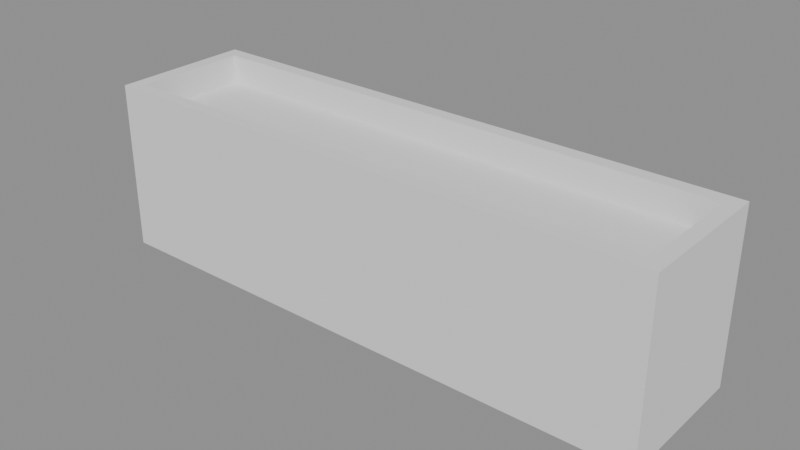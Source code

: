 # Source: p0255.blend  (saved by Blender 4.5.90; exported with 4.5.12 LTS)
import bpy
from mathutils import Matrix  # noqa: F401  (used for matrix-valued properties, if any)

bpy.ops.wm.read_factory_settings(use_empty=True)
scene = bpy.context.scene
scene.name = 'Scene'

# ---- collections
col_asset_p0255 = bpy.data.collections.new('Asset_p0255'); scene.collection.children.link(col_asset_p0255)

# ---- meshes
me_cube = bpy.data.meshes.new('Cube')
me_cube.from_pydata([(-1.0, -1.0, -1.0), (-1.0, -1.0, 1.0), (-1.0, 1.0, -1.0), (-1.0, 1.0, 1.0), (1.0, -1.0, -1.0), (1.0, -1.0, 1.0), (1.0, 1.0, -1.0), (1.0, 1.0, 1.0)], [], [(0, 1, 3, 2), (2, 3, 7, 6), (6, 7, 5, 4), (4, 5, 1, 0), (2, 6, 4, 0), (7, 3, 1, 5)])
_uv = me_cube.uv_layers.new(name='UVMap')
_uv.uv.foreach_set('vector', [0.375, 0.0, 0.625, 0.0, 0.625, 0.25, 0.375, 0.25, 0.375, 0.25, 0.625, 0.25, 0.625, 0.5, 0.375, 0.5, 0.375, 0.5, 0.625, 0.5, 0.625, 0.75, 0.375, 0.75, 0.375, 0.75, 0.625, 0.75, 0.625, 1.0, 0.375, 1.0, 0.125, 0.5, 0.375, 0.5, 0.375, 0.75, 0.125, 0.75, 0.625, 0.5, 0.875, 0.5, 0.875, 0.75, 0.625, 0.75])
me_cube.update()
me_cube_003 = bpy.data.meshes.new('Cube.003')
me_cube_003.from_pydata([(-1.0, -1.0, -1.0), (-1.0, -1.0, 1.0), (-1.0, 1.0, -1.0), (-1.0, 1.0, 1.0), (1.0, -1.0, -1.0), (1.0, -1.0, 1.0), (1.0, 1.0, -1.0), (1.0, 1.0, 1.0)], [], [(0, 1, 3, 2), (2, 3, 7, 6), (6, 7, 5, 4), (4, 5, 1, 0), (2, 6, 4, 0), (7, 3, 1, 5)])
_uv = me_cube_003.uv_layers.new(name='UVMap')
_uv.uv.foreach_set('vector', [0.375, 0.0, 0.625, 0.0, 0.625, 0.25, 0.375, 0.25, 0.375, 0.25, 0.625, 0.25, 0.625, 0.5, 0.375, 0.5, 0.375, 0.5, 0.625, 0.5, 0.625, 0.75, 0.375, 0.75, 0.375, 0.75, 0.625, 0.75, 0.625, 1.0, 0.375, 1.0, 0.125, 0.5, 0.375, 0.5, 0.375, 0.75, 0.125, 0.75, 0.625, 0.5, 0.875, 0.5, 0.875, 0.75, 0.625, 0.75])
me_cube_003.update()
me_cube_004 = bpy.data.meshes.new('Cube.004')
me_cube_004.from_pydata([(-1.0, -1.0, -1.0), (-1.0, -1.0, 1.0), (-1.0, 1.0, -1.0), (-1.0, 1.0, 1.0), (1.0, -1.0, -1.0), (1.0, -1.0, 1.0), (1.0, 1.0, -1.0), (1.0, 1.0, 1.0)], [], [(0, 1, 3, 2), (2, 3, 7, 6), (6, 7, 5, 4), (4, 5, 1, 0), (2, 6, 4, 0), (7, 3, 1, 5)])
_uv = me_cube_004.uv_layers.new(name='UVMap')
_uv.uv.foreach_set('vector', [0.375, 0.0, 0.625, 0.0, 0.625, 0.25, 0.375, 0.25, 0.375, 0.25, 0.625, 0.25, 0.625, 0.5, 0.375, 0.5, 0.375, 0.5, 0.625, 0.5, 0.625, 0.75, 0.375, 0.75, 0.375, 0.75, 0.625, 0.75, 0.625, 1.0, 0.375, 1.0, 0.125, 0.5, 0.375, 0.5, 0.375, 0.75, 0.125, 0.75, 0.625, 0.5, 0.875, 0.5, 0.875, 0.75, 0.625, 0.75])
me_cube_004.update()
me_cube_001 = bpy.data.meshes.new('Cube.001')
me_cube_001.from_pydata([(-1.0, -1.0, -1.0), (-1.0, -1.0, 1.0), (-1.0, 1.0, -1.0), (-1.0, 1.0, 1.0), (1.0, -1.0, -1.0), (1.0, -1.0, 1.0), (1.0, 1.0, -1.0), (1.0, 1.0, 1.0)], [], [(0, 1, 3, 2), (2, 3, 7, 6), (6, 7, 5, 4), (4, 5, 1, 0), (2, 6, 4, 0), (7, 3, 1, 5)])
_uv = me_cube_001.uv_layers.new(name='UVMap')
_uv.uv.foreach_set('vector', [0.375, 0.0, 0.625, 0.0, 0.625, 0.25, 0.375, 0.25, 0.375, 0.25, 0.625, 0.25, 0.625, 0.5, 0.375, 0.5, 0.375, 0.5, 0.625, 0.5, 0.625, 0.75, 0.375, 0.75, 0.375, 0.75, 0.625, 0.75, 0.625, 1.0, 0.375, 1.0, 0.125, 0.5, 0.375, 0.5, 0.375, 0.75, 0.125, 0.75, 0.625, 0.5, 0.875, 0.5, 0.875, 0.75, 0.625, 0.75])
me_cube_001.update()
me_cube_002 = bpy.data.meshes.new('Cube.002')
me_cube_002.from_pydata([(-1.0, -1.0, -1.0), (-1.0, -1.0, 1.0), (-1.0, 1.0, -1.0), (-1.0, 1.0, 1.0), (1.0, -1.0, -1.0), (1.0, -1.0, 1.0), (1.0, 1.0, -1.0), (1.0, 1.0, 1.0)], [], [(0, 1, 3, 2), (2, 3, 7, 6), (6, 7, 5, 4), (4, 5, 1, 0), (2, 6, 4, 0), (7, 3, 1, 5)])
_uv = me_cube_002.uv_layers.new(name='UVMap')
_uv.uv.foreach_set('vector', [0.375, 0.0, 0.625, 0.0, 0.625, 0.25, 0.375, 0.25, 0.375, 0.25, 0.625, 0.25, 0.625, 0.5, 0.375, 0.5, 0.375, 0.5, 0.625, 0.5, 0.625, 0.75, 0.375, 0.75, 0.375, 0.75, 0.625, 0.75, 0.625, 1.0, 0.375, 1.0, 0.125, 0.5, 0.375, 0.5, 0.375, 0.75, 0.125, 0.75, 0.625, 0.5, 0.875, 0.5, 0.875, 0.75, 0.625, 0.75])
me_cube_002.update()
me_cube_005 = bpy.data.meshes.new('Cube.005')
me_cube_005.from_pydata([(-1.0, -1.0, -1.0), (-1.0, -1.0, 1.0), (-1.0, 1.0, -1.0), (-1.0, 1.0, 1.0), (1.0, -1.0, -1.0), (1.0, -1.0, 1.0), (1.0, 1.0, -1.0), (1.0, 1.0, 1.0)], [], [(0, 1, 3, 2), (2, 3, 7, 6), (6, 7, 5, 4), (4, 5, 1, 0), (2, 6, 4, 0), (7, 3, 1, 5)])
_uv = me_cube_005.uv_layers.new(name='UVMap')
_uv.uv.foreach_set('vector', [0.375, 0.0, 0.625, 0.0, 0.625, 0.25, 0.375, 0.25, 0.375, 0.25, 0.625, 0.25, 0.625, 0.5, 0.375, 0.5, 0.375, 0.5, 0.625, 0.5, 0.625, 0.75, 0.375, 0.75, 0.375, 0.75, 0.625, 0.75, 0.625, 1.0, 0.375, 1.0, 0.125, 0.5, 0.375, 0.5, 0.375, 0.75, 0.125, 0.75, 0.625, 0.5, 0.875, 0.5, 0.875, 0.75, 0.625, 0.75])
me_cube_005.update()

# ---- objects
ob_jardinera_base = bpy.data.objects.new('Jardinera.Base', me_cube)
ob_jardinera_paredcorta1 = bpy.data.objects.new('Jardinera.ParedCorta1', me_cube_003)
ob_jardinera_paredcorta2 = bpy.data.objects.new('Jardinera.ParedCorta2', me_cube_004)
ob_jardinera_paredlarga1 = bpy.data.objects.new('Jardinera.ParedLarga1', me_cube_001)
ob_jardinera_paredlarga2 = bpy.data.objects.new('Jardinera.ParedLarga2', me_cube_002)
ob_tierrajardinera = bpy.data.objects.new('TierraJardinera', me_cube_005)

# ---- transforms, parenting, visibility, modifiers, constraints
ob_jardinera_base.location = (0.0, 0.0, 0.025)
ob_jardinera_base.scale = (1.0, 0.25, 0.025)
ob_jardinera_paredcorta1.location = (0.975, 0.0, 0.325)
ob_jardinera_paredcorta1.scale = (0.025, 0.2, 0.275)
ob_jardinera_paredcorta2.location = (-0.975, 0.0, 0.325)
ob_jardinera_paredcorta2.scale = (0.025, 0.2, 0.275)
ob_jardinera_paredlarga1.location = (0.0, 0.225, 0.325)
ob_jardinera_paredlarga1.scale = (1.0, 0.025, 0.275)
ob_jardinera_paredlarga2.location = (0.0, -0.225, 0.325)
ob_jardinera_paredlarga2.scale = (1.0, 0.025, 0.275)
ob_tierrajardinera.location = (0.0, 0.0, 0.275)
ob_tierrajardinera.scale = (0.95, 0.2, 0.225)

# ---- collection membership
col_asset_p0255.objects.link(ob_jardinera_base)
col_asset_p0255.objects.link(ob_jardinera_paredcorta1)
col_asset_p0255.objects.link(ob_jardinera_paredcorta2)
col_asset_p0255.objects.link(ob_jardinera_paredlarga1)
col_asset_p0255.objects.link(ob_jardinera_paredlarga2)
col_asset_p0255.objects.link(ob_tierrajardinera)

# ---- scene / render settings (as saved in the file)
scene.frame_start = 1; scene.frame_end = 250; scene.frame_set(1)
scene.render.engine = 'BLENDER_EEVEE_NEXT'
bpy.context.view_layer.update()

# ---- added for rendering (the .blend has no active camera and no usable light): camera, sun + grey world if the file has none
cam_auto = bpy.data.cameras.new('AutoCamera')
cam_auto.lens = 50.0
cam_auto.sensor_width = 36.0
cam_auto.clip_end = 1000.0
ob_auto_camera = bpy.data.objects.new('AutoCamera', cam_auto)
scene.collection.objects.link(ob_auto_camera)
ob_auto_camera.location = (1.98654, -2.38385, 1.88923)
ob_auto_camera.rotation_euler = (1.09748, -7.21219e-08, 0.694738)
scene.camera = ob_auto_camera
light_auto_sun = bpy.data.lights.new('AutoSun', 'SUN')
light_auto_sun.energy = 3.0
light_auto_sun.angle = 0.0523599
ob_auto_sun = bpy.data.objects.new('AutoSun', light_auto_sun)
scene.collection.objects.link(ob_auto_sun)
ob_auto_sun.rotation_euler = (0.872665, 0.174533, 0.523599)
if scene.world is None:
    world_auto = bpy.data.worlds.new('AutoWorld')
    world_auto.color = (0.3, 0.3, 0.3)
    scene.world = world_auto
bpy.context.view_layer.update()
